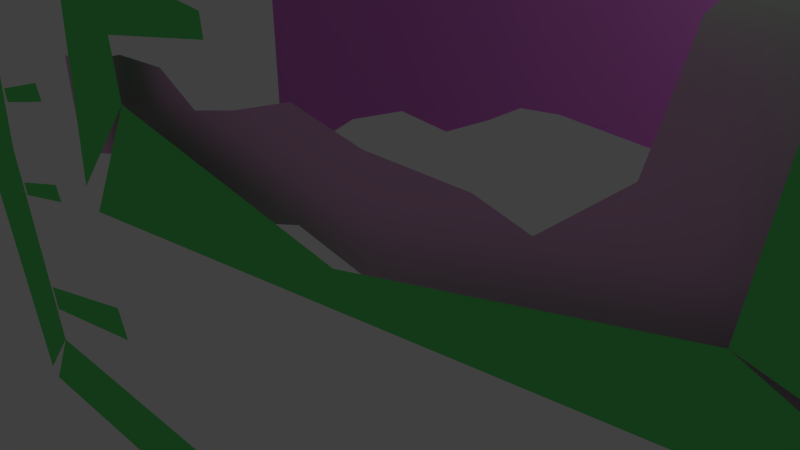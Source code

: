 # Source: example.blend  (saved by Blender 2.69.0; exported with 4.5.12 LTS)
import bpy
from mathutils import Matrix  # noqa: F401  (used for matrix-valued properties, if any)

bpy.ops.wm.read_factory_settings(use_empty=True)
scene = bpy.context.scene
scene.name = 'Scene'

# ---- collections
col_collection_1 = bpy.data.collections.new('Collection 1'); scene.collection.children.link(col_collection_1)

# ---- materials (node trees are filled in below, after node groups)
mat_material_002 = bpy.data.materials.new('Material.002')
mat_material_002.alpha_threshold = 0.0
mat_material_002.use_transparent_shadow = False
mat_material_002.diffuse_color = (0.8, 0.2073, 0.7975, 1.0)
mat_material_002.roughness = 0.5
mat_material_002.line_color = (0.0, 0.0, 0.0, 1.0)
mat_material_001 = bpy.data.materials.new('Material.001')
mat_material_001.alpha_threshold = 0.0
mat_material_001.use_transparent_shadow = False
mat_material_001.diffuse_color = (0.8, 0.4297, 0.7291, 1.0)
mat_material_001.roughness = 0.5
mat_material_001.line_color = (0.0, 0.0, 0.0, 1.0)
mat_material = bpy.data.materials.new('Material')
mat_material.alpha_threshold = 0.0
mat_material.use_transparent_shadow = False
mat_material.diffuse_color = (0.1314, 0.8, 0.1753, 1.0)
mat_material.roughness = 0.5
mat_material.line_color = (0.0, 0.0, 0.0, 1.0)

# ---- material node trees

# ---- world
world_world = bpy.data.worlds.new('World'); scene.world = world_world
world_world.color = (0.05088, 0.05088, 0.05088)
world_world.use_sun_shadow = False
world_world.sun_shadow_jitter_overblur = 0.0
world_world.cycles.sampling_method = 'MANUAL'
world_world.cycles.sample_map_resolution = 256

# ---- cameras
cam_camera = bpy.data.cameras.new('Camera')
cam_camera.clip_end = 100.0
cam_camera.lens = 35.0
cam_camera.sensor_width = 32.0
cam_camera.sensor_height = 18.0
cam_camera.ortho_scale = 7.314
cam_camera.dof.focus_distance = 0.0
cam_camera.dof.aperture_fstop = 128.0

# ---- lights
light_lamp = bpy.data.lights.new('Lamp', 'POINT')
light_lamp.transmission_factor = 0.0
light_lamp.cutoff_distance = 30.0
light_lamp.energy = 100.0
light_lamp.shadow_buffer_clip_start = 1.001
light_lamp.shadow_soft_size = 0.1
light_lamp.shadow_maximum_resolution = 0.006
light_lamp.use_absolute_resolution = True
light_lamp.cycles.use_multiple_importance_sampling = False

# ---- meshes
me_plane_002 = bpy.data.meshes.new('Plane.002')
me_plane_002.from_pydata([(1.0, -0.6357, 7.646e-08), (-1.02, -0.1297, 1.826e-07), (1.02, 2.113, 2.336e-07), (-2.032, 2.316, 2.761e-07), (1.607, -0.575, 8.92e-08), (1.627, 2.174, 2.464e-07), (2.113, -0.2916, 1.487e-07), (2.133, 2.457, 3.058e-07), (2.882, 0.07273, 2.251e-07), (2.903, 2.822, 3.823e-07), (3.773, -0.008227, 2.081e-07), (3.793, 2.741, 3.653e-07), (4.886, 0.3966, 2.931e-07), (4.906, 3.145, 4.502e-07), (5.635, 0.9026, 3.993e-07), (5.655, 3.651, 5.564e-07), (6.222, 1.004, 4.205e-07), (6.242, 3.753, 5.777e-07), (6.809, 0.8014, 3.78e-07), (6.829, 3.55, 5.352e-07), (2.113, -1.789, -1.657e-07), (2.882, -1.425, -8.92e-08), (1.0, -1.405, -8.495e-08), (1.607, -1.344, -7.221e-08), (-1.385, 0.05249, 2.209e-07), (-2.397, 2.498, 3.143e-07), (-1.749, 0.2549, 2.633e-07), (-2.761, 2.7, 3.568e-07), (-0.8583, -1.202, -4.248e-08), (-1.223, -1.02, -4.248e-09)], [], [(1, 0, 2, 3), (2, 0, 4, 5), (5, 4, 6, 7), (7, 6, 8, 9), (9, 8, 10, 11), (11, 10, 12, 13), (13, 12, 14, 15), (15, 14, 16, 17), (17, 16, 18, 19), (8, 6, 20, 21), (4, 0, 22, 23), (1, 3, 25, 24), (24, 25, 27, 26), (1, 24, 29, 28)])
me_plane_002.materials.append(mat_material_002)
me_plane_002.use_remesh_preserve_volume = False
me_plane_002.use_remesh_preserve_attributes = False
me_plane_002.use_mirror_vertex_groups = False
me_plane_002.update()
me_plane_001 = bpy.data.meshes.new('Plane.001')
me_plane_001.from_pydata([(1.0, -1.0, 0.0), (-1.0, -1.0, 0.0), (1.0, 1.0, 0.0), (-1.0, 1.0, 0.0), (-2.578, -0.7024, 6.246e-08), (-2.578, 1.298, 6.246e-08), (-4.125, -1.208, -4.372e-08), (-4.125, 0.7917, -4.372e-08), (-5.346, -1.506, -1.062e-07), (-5.346, 0.494, -1.062e-07), (-6.387, -0.9702, 6.246e-09), (-6.387, 1.03, 6.246e-09), (-7.876, -1.03, -6.246e-09), (-7.876, 0.9702, -6.246e-09), (-9.542, -1.476, -9.994e-08), (-9.542, 0.5238, -9.994e-08), (-10.44, -1.536, -1.124e-07), (-10.44, 0.4642, -1.124e-07), (1.952, -1.238, -4.997e-08), (1.952, 0.7619, -4.997e-08), (3.232, -1.119, -2.498e-08), (3.203, 1.833, 1.749e-07), (3.828, -0.5833, 8.745e-08), (3.649, 3.56, 5.372e-07), (5.167, -1.774, -1.624e-07), (4.631, 4.661, 7.683e-07), (6.477, -1.268, -5.622e-08), (5.971, 5.048, 8.495e-07), (8.53, -1.625, -1.312e-07), (7.221, 4.691, 7.745e-07)], [], [(1, 0, 2, 3), (1, 3, 5, 4), (4, 5, 7, 6), (6, 7, 9, 8), (8, 9, 11, 10), (10, 11, 13, 12), (12, 13, 15, 14), (14, 15, 17, 16), (2, 0, 18, 19), (19, 18, 20, 21), (21, 20, 22, 23), (23, 22, 24, 25), (25, 24, 26, 27), (27, 26, 28, 29)])
me_plane_001.materials.append(mat_material_001)
me_plane_001.use_remesh_preserve_volume = False
me_plane_001.use_remesh_preserve_attributes = False
me_plane_001.use_mirror_vertex_groups = False
me_plane_001.update()
me_plane = bpy.data.meshes.new('Plane')
me_plane.from_pydata([(0.9031, -2.996, -4.19e-07), (-1.346, -5.277, -8.975e-07), (0.5982, 0.7474, -5.301e-08), (-0.636, 1.273, 5.729e-08), (-0.9276, -5.715, -9.896e-07), (12.3, -2.545, -3.242e-07), (14.66, -3.547, -5.345e-07), (14.96, -3.239, -4.698e-07), (12.74, 1.02, 4.239e-07), (13.93, 1.808, 5.892e-07), (6.69, -3.983, -6.26e-07), (6.704, -4.654, -7.668e-07), (13.87, 2.042, 6.384e-07), (7.223, -0.1942, 1.691e-07), (7.234, 0.5116, 3.172e-07), (13.57, 3.858, 1.019e-06), (9.674, 2.922, 8.231e-07), (13.33, 4.572, 1.169e-06), (9.585, 3.518, 9.481e-07), (-5.245, -5.515, -9.475e-07), (-4.535, 1.035, 7.321e-09), (-7.358, -5.515, -9.475e-07), (-6.975, 0.9158, -1.766e-08), (-4.501, -10.54, -2.003e-06), (-5.959, -12.12, -2.334e-06), (-5.661, -12.33, -2.378e-06), (17.26, -9.444, -1.772e-06), (18.86, -10.66, -2.028e-06), (19.1, -10.49, -1.991e-06), (17.73, -4.116, -6.539e-07), (19.85, -3.967, -6.227e-07), (16.99, 3.086, 8.576e-07), (19.1, 3.235, 8.888e-07), (14.1, 7.045, 1.688e-06), (15.47, 7.908, 1.869e-06), (15.08, 8.295, 1.951e-06), (6.125, 6.718, 1.62e-06), (4.815, 8.027, 1.894e-06), (-3.876, 5.825, 1.432e-06), (-5.185, 7.134, 1.707e-06), (-4.501, 4.396, 1.132e-06), (-5.81, 5.706, 1.407e-06), (-0.8767, -0.9476, -2.664e-07), (-1.113, -3.131, -5.847e-07), (0.8032, -1.77, -2.991e-07), (0.7016, -0.5219, -1.771e-07), (3.928, -1.294, -1.991e-07), (3.886, -0.8791, -2.52e-07), (-0.629, -8.702, -1.616e-06), (-4.523, -9.637, -1.813e-06), (-0.8671, -7.988, -1.466e-06), (-4.612, -9.042, -1.688e-06), (-2.891, -6.149, -1.081e-06), (-4.957, -6.645, -1.185e-06), (-3.017, -5.77, -1.001e-06), (-5.004, -6.329, -1.118e-06), (-2.861, -3.827, -5.933e-07), (-4.927, -4.324, -6.975e-07), (-2.987, -3.448, -5.138e-07), (-4.974, -4.008, -6.312e-07)], [], [(42, 45, 2, 3), (10, 11, 6, 5), (5, 7, 9, 8), (0, 4, 11, 10), (8, 12, 14, 13), (16, 15, 17, 18), (19, 20, 22, 21), (19, 21, 24, 23), (23, 25, 27, 26), (26, 28, 30, 29), (29, 30, 32, 31), (31, 32, 34, 33), (33, 35, 37, 36), (36, 37, 39, 38), (38, 39, 41, 40), (40, 41, 22, 20), (1, 0, 44, 43), (43, 44, 45, 42), (45, 44, 46, 47), (49, 48, 50, 51), (53, 52, 54, 55), (57, 56, 58, 59)])
me_plane.materials.append(mat_material)
me_plane.use_remesh_preserve_volume = False
me_plane.use_remesh_preserve_attributes = False
me_plane.use_mirror_vertex_groups = False
me_plane.update()
arm_floor_switches = bpy.data.armatures.new('floor.switches')  # bones are not reproduced

# ---- objects
ob_armature = bpy.data.objects.new('Armature', arm_floor_switches)
ob_plane_002 = bpy.data.objects.new('Plane.002', me_plane_002)
ob_plane_001 = bpy.data.objects.new('Plane.001', me_plane_001)
ob_plane = bpy.data.objects.new('Plane', me_plane)
ob_lamp = bpy.data.objects.new('Lamp', light_lamp)
ob_camera = bpy.data.objects.new('Camera', cam_camera)

# ---- transforms, parenting, visibility, modifiers, constraints
ob_armature.location = (0.0, 3.961e-08, 0.0)
ob_armature.lineart.crease_threshold = 0.0
ob_plane_002.location = (0.1786, 5.6, 3.274)
ob_plane_002.rotation_euler = (1.571, -0.0, 0.0)
ob_plane_002.scale = (-1.471, -1.471, -1.471)
ob_plane_002.lineart.crease_threshold = 0.0
ob_plane_001.location = (0.07045, 0.651, -1.307e-07)
ob_plane_001.rotation_euler = (1.571, -0.0, 0.0)
ob_plane_001.lineart.crease_threshold = 0.0
ob_plane.location = (-7.553, -4.597e-07, 3.421)
ob_plane.rotation_euler = (1.571, -0.0, 0.0)
ob_plane.lineart.crease_threshold = 0.0
ob_lamp.location = (4.076, 1.005, 5.904)
ob_lamp.rotation_euler = (0.6503, 0.05522, 1.866)
ob_lamp.lock_rotations_4d = False
ob_lamp.empty_display_type = 'ARROWS'
ob_lamp.color = (0.0, 0.0, 0.0, 0.0)
ob_lamp.hide_viewport = True
ob_lamp.lineart.crease_threshold = 0.0
ob_camera.location = (7.481, -6.508, 5.344)
ob_camera.rotation_euler = (1.109, 0.01082, 0.8149)
ob_camera.lock_rotations_4d = False
ob_camera.empty_display_type = 'ARROWS'
ob_camera.color = (0.0, 0.0, 0.0, 0.0)
ob_camera.hide_viewport = True
ob_camera.display_type = 'WIRE'
ob_camera.lineart.crease_threshold = 0.0

# ---- collection membership
col_collection_1.objects.link(ob_armature)
col_collection_1.objects.link(ob_plane_002)
col_collection_1.objects.link(ob_plane_001)
col_collection_1.objects.link(ob_plane)
col_collection_1.objects.link(ob_lamp)
col_collection_1.objects.link(ob_camera)

# ---- scene / render settings (as saved in the file)
scene.camera = ob_camera
scene.frame_start = 1; scene.frame_end = 250; scene.frame_set(0)
scene.render.engine = 'BLENDER_EEVEE_NEXT'
scene.render.image_settings.compression = 90
scene.render.resolution_percentage = 50
scene.render.dither_intensity = 0.0
scene.cycles.use_denoising = False
scene.cycles.samples = 10
scene.cycles.sampling_pattern = 'TABULATED_SOBOL'
scene.cycles.light_sampling_threshold = 0.0
scene.cycles.use_adaptive_sampling = False
scene.cycles.use_light_tree = False
scene.cycles.blur_glossy = 0.0
scene.cycles.volume_bounces = 1
scene.cycles.pixel_filter_type = 'GAUSSIAN'
scene.cycles.sample_clamp_indirect = 0.0
scene.view_settings.view_transform = 'Standard'
bpy.context.view_layer.update()
